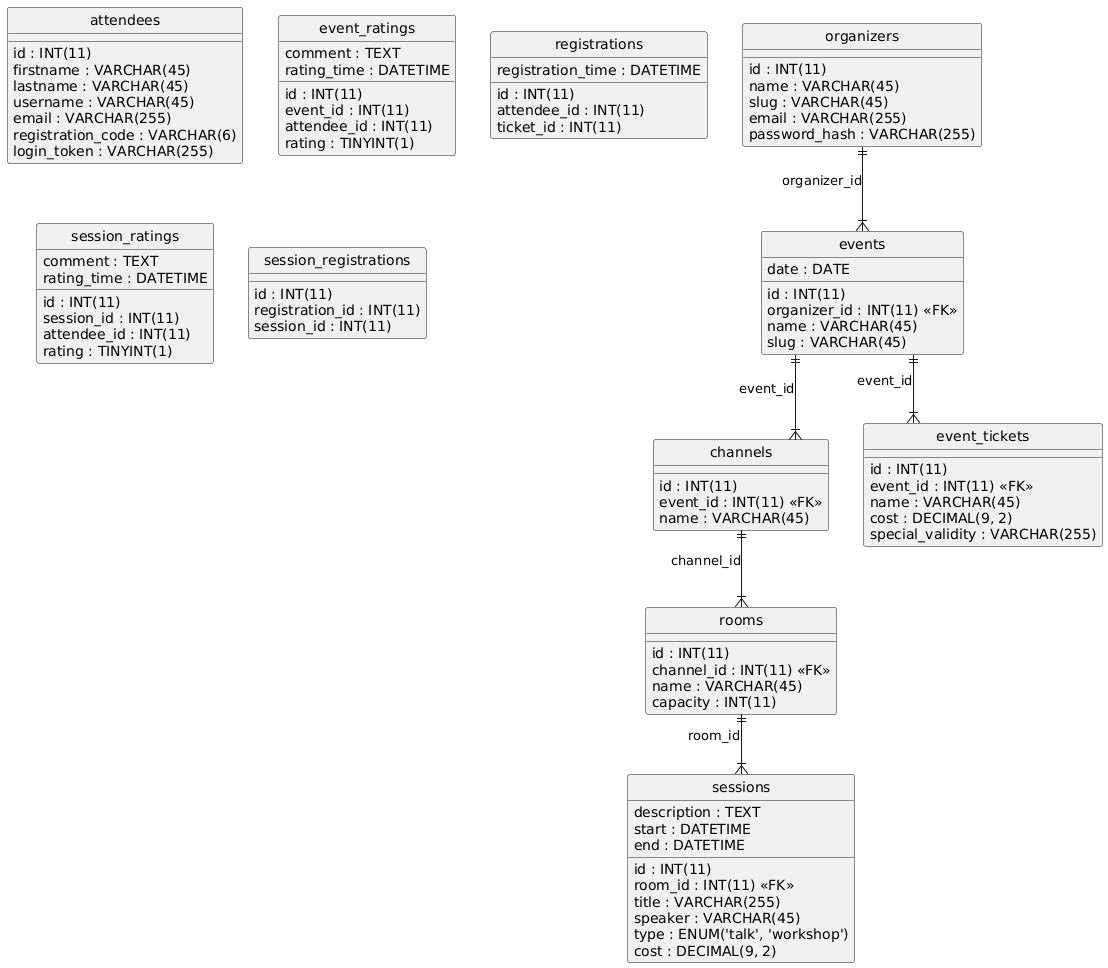

The diagram above was rendered by PlantUML. Its source (embedded in the PNG):
@startuml
hide circle
skinparam linetype ortho

entity "attendees" as attendees {
  id : INT(11)
  firstname : VARCHAR(45)
  lastname : VARCHAR(45)
  username : VARCHAR(45)
  email : VARCHAR(255)
  registration_code : VARCHAR(6)
  login_token : VARCHAR(255)
}

entity "channels" as channels {
  id : INT(11)
  event_id : INT(11) <<FK>>
  name : VARCHAR(45)
}

entity "events" as events {
  id : INT(11)
  organizer_id : INT(11) <<FK>>
  name : VARCHAR(45)
  slug : VARCHAR(45)
  date : DATE
}

entity "event_ratings" as event_ratings {
  id : INT(11)
  event_id : INT(11)
  attendee_id : INT(11)
  comment : TEXT
  rating : TINYINT(1)
  rating_time : DATETIME
}

entity "event_tickets" as event_tickets {
  id : INT(11)
  event_id : INT(11) <<FK>>
  name : VARCHAR(45)
  cost : DECIMAL(9, 2)
  special_validity : VARCHAR(255)
}

entity "organizers" as organizers {
  id : INT(11)
  name : VARCHAR(45)
  slug : VARCHAR(45)
  email : VARCHAR(255)
  password_hash : VARCHAR(255)
}

entity "registrations" as registrations {
  id : INT(11)
  attendee_id : INT(11)
  ticket_id : INT(11)
  registration_time : DATETIME
}

entity "rooms" as rooms {
  id : INT(11)
  channel_id : INT(11) <<FK>>
  name : VARCHAR(45)
  capacity : INT(11)
}

entity "sessions" as sessions {
  id : INT(11)
  room_id : INT(11) <<FK>>
  title : VARCHAR(255)
  description : TEXT
  speaker : VARCHAR(45)
  start : DATETIME
  end : DATETIME
  type : ENUM('talk', 'workshop')
  cost : DECIMAL(9, 2)
}

entity "session_ratings" as session_ratings {
  id : INT(11)
  session_id : INT(11)
  attendee_id : INT(11)
  comment : TEXT
  rating : TINYINT(1)
  rating_time : DATETIME
}

entity "session_registrations" as session_registrations {
  id : INT(11)
  registration_id : INT(11)
  session_id : INT(11)
}

events ||--|{ channels : "event_id"
organizers ||--|{ events : "organizer_id"
events ||--|{ event_tickets : "event_id"
channels ||--|{ rooms : "channel_id"
rooms ||--|{ sessions : "room_id"
@enduml